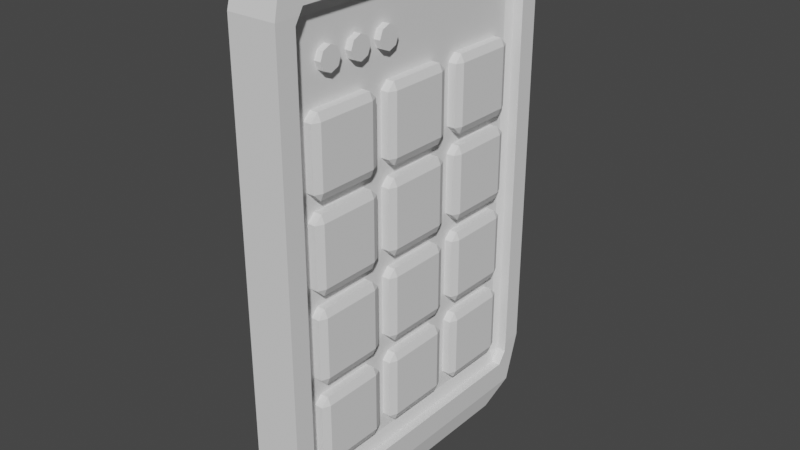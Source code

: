# Source: numpad001.blend  (saved by Blender 3.4.6; exported with 4.5.12 LTS)
import bpy
from mathutils import Matrix  # noqa: F401  (used for matrix-valued properties, if any)

bpy.ops.wm.read_factory_settings(use_empty=True)
scene = bpy.context.scene
scene.name = 'Scene'

# ---- collections
col_collection = bpy.data.collections.new('Collection'); scene.collection.children.link(col_collection)

# ---- world
world_world = bpy.data.worlds.new('World'); scene.world = world_world
world_world.use_nodes = True; world_world.node_tree.nodes.clear()
_N = world_world.node_tree.nodes; _L = world_world.node_tree.links
n0 = _N.new('ShaderNodeOutputWorld'); n0.name = 'World Output'; n0.location = (300, 300)
n1 = _N.new('ShaderNodeBackground'); n1.name = 'Background'; n1.location = (10, 300)
n1.inputs[0].default_value = (0.05088, 0.05088, 0.05088, 1.0)
_L.new(n1.outputs[0], n0.inputs[0])
n0.is_active_output = True
world_world.color = (0.05088, 0.05088, 0.05088)
world_world.use_sun_shadow = False
world_world.sun_shadow_jitter_overblur = 0.0

# ---- meshes
me_cube_001 = bpy.data.meshes.new('Cube.001')
me_cube_001.from_pydata([(0.09359, -0.1325, -0.1328), (-0.1183, -0.1183, -0.16), (-0.16, -0.16, -0.1183), (0.09359, -0.1406, -0.1254), (0.07002, -0.1325, -0.1254), (-0.1478, -0.1478, -0.1478), (0.09359, -0.1406, 0.1162), (-0.1183, 0.1183, -0.16), (-0.16, 0.16, -0.1183), (0.09359, -0.1325, 0.1237), (0.07002, -0.1325, 0.1162), (-0.1478, 0.1478, -0.1478), (0.09359, 0.1325, -0.1328), (0.1183, -0.1183, -0.16), (0.07002, 0.1325, -0.1254), (0.16, -0.16, -0.1183), (0.1478, -0.1478, -0.1478), (0.09359, 0.1406, -0.1254), (0.1183, 0.1183, -0.16), (0.09359, 0.1325, 0.1237), (0.16, 0.16, -0.1183), (0.09359, 0.1406, 0.1162), (0.1478, 0.1478, -0.1478), (0.07002, 0.1325, 0.1162), (-0.16, -0.16, 0.12), (-0.1428, -0.1428, 0.1371), (-0.155, -0.155, 0.1321), (-0.1428, 0.1428, 0.1371), (-0.16, 0.16, 0.12), (-0.155, 0.155, 0.1321), (0.1428, -0.1428, 0.1371), (0.16, -0.16, 0.12), (0.155, -0.155, 0.1321), (0.1428, 0.1428, 0.1371), (0.16, 0.16, 0.12), (0.155, 0.155, 0.1321), (0.16, -0.1366, 0.12), (0.16, -0.1406, 0.1162), (0.16, 0.1406, 0.1162), (0.16, 0.1366, 0.12), (0.16, -0.1406, -0.1183), (0.16, 0.1406, -0.1183), (0.1571, 0.1406, -0.1254), (0.154, 0.1325, -0.1328), (0.1571, -0.1406, -0.1254), (0.154, -0.1325, -0.1328), (0.1585, -0.1325, 0.1237), (0.1585, 0.1325, 0.1237)], [], [(2, 24, 28, 8), (36, 31, 15, 40, 37), (20, 34, 39, 38, 41), (8, 28, 34, 20), (15, 31, 24, 2), (7, 1, 5, 11), (11, 5, 2, 8), (18, 7, 11, 22), (22, 11, 8, 20), (13, 18, 22, 16), (44, 40, 15, 16, 22, 20, 41, 42, 43, 45), (1, 13, 16, 5), (5, 16, 15, 2), (7, 18, 13, 1), (25, 27, 29, 26), (26, 29, 28, 24), (27, 33, 35, 29), (29, 35, 34, 28), (33, 30, 32, 35), (35, 32, 31, 36, 46, 47, 39, 34), (30, 25, 26, 32), (32, 26, 24, 31), (33, 27, 25, 30), (3, 6, 37, 40, 44), (9, 19, 47, 46), (4, 14, 23, 10), (41, 38, 21, 17, 42), (0, 4, 3), (6, 10, 9), (12, 17, 14), (19, 23, 21), (12, 14, 4, 0), (3, 4, 10, 6), (9, 10, 23, 19), (21, 23, 14, 17), (17, 12, 43, 42), (19, 21, 38, 39, 47), (45, 0, 3, 44), (36, 37, 6, 9, 46), (12, 0, 45, 43)])
_uv = me_cube_001.uv_layers.new(name='UVMap')
_uv.uv.foreach_set('vector', [0.4076, 0.0, 0.6104, 0.0, 0.6104, 0.25, 0.4076, 0.25, 0.6104, 0.7317, 0.6104, 0.75, 0.4076, 0.75, 0.4076, 0.7349, 0.6072, 0.7349, 0.4076, 0.5, 0.6104, 0.5, 0.6104, 0.5183, 0.6072, 0.5151, 0.4076, 0.5151, 0.4076, 0.25, 0.6104, 0.25, 0.6104, 0.5, 0.4076, 0.5, 0.4076, 0.75, 0.6104, 0.75, 0.6104, 1.0, 0.4076, 1.0, 0.1576, 0.5326, 0.1576, 0.7174, 0.125, 0.7405, 0.125, 0.5095, 0.375, 0.2405, 0.375, 0.009537, 0.4076, 0.0, 0.4076, 0.25, 0.3424, 0.5326, 0.1576, 0.5326, 0.1345, 0.5, 0.3655, 0.5, 0.375, 0.4905, 0.375, 0.2595, 0.4076, 0.25, 0.4076, 0.5, 0.3424, 0.7174, 0.3424, 0.5326, 0.375, 0.5095, 0.375, 0.7405, 0.3997, 0.7349, 0.4076, 0.7349, 0.4076, 0.75, 0.375, 0.7405, 0.375, 0.5095, 0.4076, 0.5, 0.4076, 0.5151, 0.3997, 0.5151, 0.3915, 0.5215, 0.3915, 0.7285, 0.1576, 0.7174, 0.3424, 0.7174, 0.3655, 0.75, 0.1345, 0.75, 0.375, 0.9905, 0.375, 0.7595, 0.4076, 0.75, 0.4076, 1.0, 0.1576, 0.5326, 0.3424, 0.5326, 0.3424, 0.7174, 0.1576, 0.7174, 0.8616, 0.7366, 0.8616, 0.5134, 0.875, 0.5039, 0.875, 0.7461, 0.625, 0.003929, 0.625, 0.2461, 0.6104, 0.25, 0.6104, 0.0, 0.8616, 0.5134, 0.6384, 0.5134, 0.6289, 0.5, 0.8711, 0.5, 0.625, 0.2539, 0.625, 0.4961, 0.6104, 0.5, 0.6104, 0.25, 0.6384, 0.5134, 0.6384, 0.7366, 0.625, 0.7461, 0.625, 0.5039, 0.625, 0.5039, 0.625, 0.7461, 0.6104, 0.75, 0.6104, 0.7317, 0.6149, 0.7285, 0.6149, 0.5215, 0.6104, 0.5183, 0.6104, 0.5, 0.6384, 0.7366, 0.8616, 0.7366, 0.8711, 0.75, 0.6289, 0.75, 0.625, 0.7539, 0.625, 0.9961, 0.6104, 1.0, 0.6104, 0.75, 0.6384, 0.5134, 0.8616, 0.5134, 0.8616, 0.7366, 0.6384, 0.7366, 0.3822, 0.9928, 0.6178, 0.9928, 0.6178, 0.9724, 0.3891, 0.9724, 0.3822, 0.9733, 0.8678, 0.7428, 0.8678, 0.5072, 0.8478, 0.5072, 0.8478, 0.7428, 0.3822, 0.007239, 0.3822, 0.2428, 0.6178, 0.2428, 0.6178, 0.007239, 0.3891, 0.2776, 0.6178, 0.2776, 0.6178, 0.2572, 0.3822, 0.2572, 0.3822, 0.2767, 0.1322, 0.7428, 0.125, 0.7428, 0.1322, 0.75, 0.6178, 0.9928, 0.6178, 1.0, 0.625, 0.9928, 0.1322, 0.5072, 0.1322, 0.5, 0.125, 0.5072, 0.625, 0.2572, 0.6178, 0.25, 0.6178, 0.2572, 0.1322, 0.5072, 0.125, 0.5072, 0.125, 0.7428, 0.1322, 0.7428, 0.3822, 0.0, 0.3822, 0.007239, 0.6178, 0.007239, 0.6178, 0.0, 0.625, 0.007239, 0.6178, 0.007239, 0.6178, 0.2428, 0.625, 0.2428, 0.6178, 0.2572, 0.6178, 0.2428, 0.3822, 0.2428, 0.3822, 0.2572, 0.1322, 0.5, 0.1322, 0.5072, 0.1508, 0.5072, 0.1517, 0.5, 0.625, 0.2572, 0.6178, 0.2572, 0.6178, 0.2776, 0.6214, 0.2776, 0.625, 0.2772, 0.1508, 0.7428, 0.1322, 0.7428, 0.1322, 0.75, 0.1517, 0.75, 0.6214, 0.9724, 0.6178, 0.9724, 0.6178, 0.9928, 0.625, 0.9928, 0.625, 0.9728, 0.1322, 0.5072, 0.1322, 0.7428, 0.1508, 0.7428, 0.1508, 0.5072])
me_cube_001.update()
me_cube_002 = bpy.data.meshes.new('Cube.002')
me_cube_002.from_pydata([(-0.03191, -0.03191, -0.04), (-0.03191, -0.04, -0.03191), (-0.04, -0.03191, -0.03191), (-0.03191, -0.04, 0.03191), (-0.03191, -0.03191, 0.04), (-0.04, -0.03191, 0.03191), (-0.03191, 0.03191, -0.04), (-0.04, 0.03191, -0.03191), (-0.03191, 0.04, -0.03191), (-0.03191, 0.03191, 0.04), (-0.03191, 0.04, 0.03191), (-0.04, 0.03191, 0.03191), (0.03191, -0.03191, -0.04), (0.04, -0.03191, -0.03191), (0.03191, -0.04, -0.03191), (0.03191, -0.03191, 0.04), (0.03191, -0.04, 0.03191), (0.04, -0.03191, 0.03191), (0.03191, 0.03191, -0.04), (0.03191, 0.04, -0.03191), (0.04, 0.03191, -0.03191), (0.03191, 0.03191, 0.04), (0.04, 0.03191, 0.03191), (0.03191, 0.04, 0.03191)], [], [(14, 16, 3, 1), (20, 22, 17, 13), (21, 9, 4, 15), (2, 5, 11, 7), (8, 10, 23, 19), (0, 1, 2), (3, 4, 5), (6, 7, 8), (9, 10, 11), (12, 13, 14), (15, 16, 17), (18, 19, 20), (21, 22, 23), (6, 0, 2, 7), (1, 3, 5, 2), (4, 9, 11, 5), (10, 8, 7, 11), (18, 6, 8, 19), (9, 21, 23, 10), (22, 20, 19, 23), (12, 18, 20, 13), (21, 15, 17, 22), (16, 14, 13, 17), (0, 12, 14, 1), (15, 4, 3, 16), (6, 18, 12, 0)])
_uv = me_cube_002.uv_layers.new(name='UVMap')
_uv.uv.foreach_set('vector', [0.4003, 0.7753, 0.5997, 0.7753, 0.5997, 0.9747, 0.4003, 0.9747, 0.4003, 0.5253, 0.5997, 0.5253, 0.5997, 0.7247, 0.4003, 0.7247, 0.6503, 0.5253, 0.8497, 0.5253, 0.8497, 0.7247, 0.6503, 0.7247, 0.4003, 0.02527, 0.5997, 0.02527, 0.5997, 0.2247, 0.4003, 0.2247, 0.4003, 0.2753, 0.5997, 0.2753, 0.5997, 0.4747, 0.4003, 0.4747, 0.1503, 0.7247, 0.1503, 0.75, 0.125, 0.7247, 0.5997, 0.9747, 0.625, 0.9747, 0.5997, 1.0, 0.1503, 0.5253, 0.125, 0.5253, 0.1503, 0.5, 0.625, 0.2753, 0.5997, 0.2753, 0.5997, 0.25, 0.3497, 0.7247, 0.375, 0.7247, 0.3497, 0.75, 0.625, 0.7753, 0.5997, 0.7753, 0.5997, 0.75, 0.3497, 0.5253, 0.3497, 0.5, 0.375, 0.5253, 0.625, 0.5253, 0.5997, 0.5253, 0.5997, 0.5, 0.1503, 0.5253, 0.1503, 0.7247, 0.125, 0.7247, 0.125, 0.5253, 0.4003, 0.0, 0.5997, 0.0, 0.5997, 0.02527, 0.4003, 0.02527, 0.625, 0.02527, 0.625, 0.2247, 0.5997, 0.2247, 0.5997, 0.02527, 0.5997, 0.2753, 0.4003, 0.2753, 0.4003, 0.2247, 0.5997, 0.2247, 0.3497, 0.5253, 0.1503, 0.5253, 0.1503, 0.5, 0.3497, 0.5, 0.625, 0.2753, 0.625, 0.4747, 0.5997, 0.4747, 0.5997, 0.2753, 0.5997, 0.5253, 0.4003, 0.5253, 0.4003, 0.4747, 0.5997, 0.4747, 0.3497, 0.7247, 0.3497, 0.5253, 0.4003, 0.5253, 0.4003, 0.7247, 0.6503, 0.5253, 0.6503, 0.7247, 0.5997, 0.7247, 0.5997, 0.5253, 0.5997, 0.7753, 0.4003, 0.7753, 0.4003, 0.7247, 0.5997, 0.7247, 0.1503, 0.7247, 0.3497, 0.7247, 0.3497, 0.75, 0.1503, 0.75, 0.625, 0.7753, 0.625, 0.9747, 0.5997, 0.9747, 0.5997, 0.7753, 0.1503, 0.5253, 0.3497, 0.5253, 0.3497, 0.7247, 0.1503, 0.7247])
me_cube_002.update()
me_cube_003 = bpy.data.meshes.new('Cube.003')
me_cube_003.from_pydata([(-0.03191, -0.03191, -0.04), (-0.03191, -0.04, -0.03191), (-0.04, -0.03191, -0.03191), (-0.03191, -0.04, 0.03191), (-0.03191, -0.03191, 0.04), (-0.04, -0.03191, 0.03191), (-0.03191, 0.03191, -0.04), (-0.04, 0.03191, -0.03191), (-0.03191, 0.04, -0.03191), (-0.03191, 0.03191, 0.04), (-0.03191, 0.04, 0.03191), (-0.04, 0.03191, 0.03191), (0.03191, -0.03191, -0.04), (0.04, -0.03191, -0.03191), (0.03191, -0.04, -0.03191), (0.03191, -0.03191, 0.04), (0.03191, -0.04, 0.03191), (0.04, -0.03191, 0.03191), (0.03191, 0.03191, -0.04), (0.03191, 0.04, -0.03191), (0.04, 0.03191, -0.03191), (0.03191, 0.03191, 0.04), (0.04, 0.03191, 0.03191), (0.03191, 0.04, 0.03191)], [], [(14, 16, 3, 1), (20, 22, 17, 13), (21, 9, 4, 15), (2, 5, 11, 7), (8, 10, 23, 19), (0, 1, 2), (3, 4, 5), (6, 7, 8), (9, 10, 11), (12, 13, 14), (15, 16, 17), (18, 19, 20), (21, 22, 23), (6, 0, 2, 7), (1, 3, 5, 2), (4, 9, 11, 5), (10, 8, 7, 11), (18, 6, 8, 19), (9, 21, 23, 10), (22, 20, 19, 23), (12, 18, 20, 13), (21, 15, 17, 22), (16, 14, 13, 17), (0, 12, 14, 1), (15, 4, 3, 16), (6, 18, 12, 0)])
_uv = me_cube_003.uv_layers.new(name='UVMap')
_uv.uv.foreach_set('vector', [0.4003, 0.7753, 0.5997, 0.7753, 0.5997, 0.9747, 0.4003, 0.9747, 0.4003, 0.5253, 0.5997, 0.5253, 0.5997, 0.7247, 0.4003, 0.7247, 0.6503, 0.5253, 0.8497, 0.5253, 0.8497, 0.7247, 0.6503, 0.7247, 0.4003, 0.02527, 0.5997, 0.02527, 0.5997, 0.2247, 0.4003, 0.2247, 0.4003, 0.2753, 0.5997, 0.2753, 0.5997, 0.4747, 0.4003, 0.4747, 0.1503, 0.7247, 0.1503, 0.75, 0.125, 0.7247, 0.5997, 0.9747, 0.625, 0.9747, 0.5997, 1.0, 0.1503, 0.5253, 0.125, 0.5253, 0.1503, 0.5, 0.625, 0.2753, 0.5997, 0.2753, 0.5997, 0.25, 0.3497, 0.7247, 0.375, 0.7247, 0.3497, 0.75, 0.625, 0.7753, 0.5997, 0.7753, 0.5997, 0.75, 0.3497, 0.5253, 0.3497, 0.5, 0.375, 0.5253, 0.625, 0.5253, 0.5997, 0.5253, 0.5997, 0.5, 0.1503, 0.5253, 0.1503, 0.7247, 0.125, 0.7247, 0.125, 0.5253, 0.4003, 0.0, 0.5997, 0.0, 0.5997, 0.02527, 0.4003, 0.02527, 0.625, 0.02527, 0.625, 0.2247, 0.5997, 0.2247, 0.5997, 0.02527, 0.5997, 0.2753, 0.4003, 0.2753, 0.4003, 0.2247, 0.5997, 0.2247, 0.3497, 0.5253, 0.1503, 0.5253, 0.1503, 0.5, 0.3497, 0.5, 0.625, 0.2753, 0.625, 0.4747, 0.5997, 0.4747, 0.5997, 0.2753, 0.5997, 0.5253, 0.4003, 0.5253, 0.4003, 0.4747, 0.5997, 0.4747, 0.3497, 0.7247, 0.3497, 0.5253, 0.4003, 0.5253, 0.4003, 0.7247, 0.6503, 0.5253, 0.6503, 0.7247, 0.5997, 0.7247, 0.5997, 0.5253, 0.5997, 0.7753, 0.4003, 0.7753, 0.4003, 0.7247, 0.5997, 0.7247, 0.1503, 0.7247, 0.3497, 0.7247, 0.3497, 0.75, 0.1503, 0.75, 0.625, 0.7753, 0.625, 0.9747, 0.5997, 0.9747, 0.5997, 0.7753, 0.1503, 0.5253, 0.3497, 0.5253, 0.3497, 0.7247, 0.1503, 0.7247])
me_cube_003.update()
me_cube_004 = bpy.data.meshes.new('Cube.004')
me_cube_004.from_pydata([(-0.03191, -0.03191, -0.04), (-0.03191, -0.04, -0.03191), (-0.04, -0.03191, -0.03191), (-0.03191, -0.04, 0.03191), (-0.03191, -0.03191, 0.04), (-0.04, -0.03191, 0.03191), (-0.03191, 0.03191, -0.04), (-0.04, 0.03191, -0.03191), (-0.03191, 0.04, -0.03191), (-0.03191, 0.03191, 0.04), (-0.03191, 0.04, 0.03191), (-0.04, 0.03191, 0.03191), (0.03191, -0.03191, -0.04), (0.04, -0.03191, -0.03191), (0.03191, -0.04, -0.03191), (0.03191, -0.03191, 0.04), (0.03191, -0.04, 0.03191), (0.04, -0.03191, 0.03191), (0.03191, 0.03191, -0.04), (0.03191, 0.04, -0.03191), (0.04, 0.03191, -0.03191), (0.03191, 0.03191, 0.04), (0.04, 0.03191, 0.03191), (0.03191, 0.04, 0.03191)], [], [(14, 16, 3, 1), (20, 22, 17, 13), (21, 9, 4, 15), (2, 5, 11, 7), (8, 10, 23, 19), (0, 1, 2), (3, 4, 5), (6, 7, 8), (9, 10, 11), (12, 13, 14), (15, 16, 17), (18, 19, 20), (21, 22, 23), (6, 0, 2, 7), (1, 3, 5, 2), (4, 9, 11, 5), (10, 8, 7, 11), (18, 6, 8, 19), (9, 21, 23, 10), (22, 20, 19, 23), (12, 18, 20, 13), (21, 15, 17, 22), (16, 14, 13, 17), (0, 12, 14, 1), (15, 4, 3, 16), (6, 18, 12, 0)])
_uv = me_cube_004.uv_layers.new(name='UVMap')
_uv.uv.foreach_set('vector', [0.4003, 0.7753, 0.5997, 0.7753, 0.5997, 0.9747, 0.4003, 0.9747, 0.4003, 0.5253, 0.5997, 0.5253, 0.5997, 0.7247, 0.4003, 0.7247, 0.6503, 0.5253, 0.8497, 0.5253, 0.8497, 0.7247, 0.6503, 0.7247, 0.4003, 0.02527, 0.5997, 0.02527, 0.5997, 0.2247, 0.4003, 0.2247, 0.4003, 0.2753, 0.5997, 0.2753, 0.5997, 0.4747, 0.4003, 0.4747, 0.1503, 0.7247, 0.1503, 0.75, 0.125, 0.7247, 0.5997, 0.9747, 0.625, 0.9747, 0.5997, 1.0, 0.1503, 0.5253, 0.125, 0.5253, 0.1503, 0.5, 0.625, 0.2753, 0.5997, 0.2753, 0.5997, 0.25, 0.3497, 0.7247, 0.375, 0.7247, 0.3497, 0.75, 0.625, 0.7753, 0.5997, 0.7753, 0.5997, 0.75, 0.3497, 0.5253, 0.3497, 0.5, 0.375, 0.5253, 0.625, 0.5253, 0.5997, 0.5253, 0.5997, 0.5, 0.1503, 0.5253, 0.1503, 0.7247, 0.125, 0.7247, 0.125, 0.5253, 0.4003, 0.0, 0.5997, 0.0, 0.5997, 0.02527, 0.4003, 0.02527, 0.625, 0.02527, 0.625, 0.2247, 0.5997, 0.2247, 0.5997, 0.02527, 0.5997, 0.2753, 0.4003, 0.2753, 0.4003, 0.2247, 0.5997, 0.2247, 0.3497, 0.5253, 0.1503, 0.5253, 0.1503, 0.5, 0.3497, 0.5, 0.625, 0.2753, 0.625, 0.4747, 0.5997, 0.4747, 0.5997, 0.2753, 0.5997, 0.5253, 0.4003, 0.5253, 0.4003, 0.4747, 0.5997, 0.4747, 0.3497, 0.7247, 0.3497, 0.5253, 0.4003, 0.5253, 0.4003, 0.7247, 0.6503, 0.5253, 0.6503, 0.7247, 0.5997, 0.7247, 0.5997, 0.5253, 0.5997, 0.7753, 0.4003, 0.7753, 0.4003, 0.7247, 0.5997, 0.7247, 0.1503, 0.7247, 0.3497, 0.7247, 0.3497, 0.75, 0.1503, 0.75, 0.625, 0.7753, 0.625, 0.9747, 0.5997, 0.9747, 0.5997, 0.7753, 0.1503, 0.5253, 0.3497, 0.5253, 0.3497, 0.7247, 0.1503, 0.7247])
me_cube_004.update()
me_cube_005 = bpy.data.meshes.new('Cube.005')
me_cube_005.from_pydata([(-0.03191, -0.03191, -0.04), (-0.03191, -0.04, -0.03191), (-0.04, -0.03191, -0.03191), (-0.03191, -0.04, 0.03191), (-0.03191, -0.03191, 0.04), (-0.04, -0.03191, 0.03191), (-0.03191, 0.03191, -0.04), (-0.04, 0.03191, -0.03191), (-0.03191, 0.04, -0.03191), (-0.03191, 0.03191, 0.04), (-0.03191, 0.04, 0.03191), (-0.04, 0.03191, 0.03191), (0.03191, -0.03191, -0.04), (0.04, -0.03191, -0.03191), (0.03191, -0.04, -0.03191), (0.03191, -0.03191, 0.04), (0.03191, -0.04, 0.03191), (0.04, -0.03191, 0.03191), (0.03191, 0.03191, -0.04), (0.03191, 0.04, -0.03191), (0.04, 0.03191, -0.03191), (0.03191, 0.03191, 0.04), (0.04, 0.03191, 0.03191), (0.03191, 0.04, 0.03191)], [], [(14, 16, 3, 1), (20, 22, 17, 13), (21, 9, 4, 15), (2, 5, 11, 7), (8, 10, 23, 19), (0, 1, 2), (3, 4, 5), (6, 7, 8), (9, 10, 11), (12, 13, 14), (15, 16, 17), (18, 19, 20), (21, 22, 23), (6, 0, 2, 7), (1, 3, 5, 2), (4, 9, 11, 5), (10, 8, 7, 11), (18, 6, 8, 19), (9, 21, 23, 10), (22, 20, 19, 23), (12, 18, 20, 13), (21, 15, 17, 22), (16, 14, 13, 17), (0, 12, 14, 1), (15, 4, 3, 16), (6, 18, 12, 0)])
_uv = me_cube_005.uv_layers.new(name='UVMap')
_uv.uv.foreach_set('vector', [0.4003, 0.7753, 0.5997, 0.7753, 0.5997, 0.9747, 0.4003, 0.9747, 0.4003, 0.5253, 0.5997, 0.5253, 0.5997, 0.7247, 0.4003, 0.7247, 0.6503, 0.5253, 0.8497, 0.5253, 0.8497, 0.7247, 0.6503, 0.7247, 0.4003, 0.02527, 0.5997, 0.02527, 0.5997, 0.2247, 0.4003, 0.2247, 0.4003, 0.2753, 0.5997, 0.2753, 0.5997, 0.4747, 0.4003, 0.4747, 0.1503, 0.7247, 0.1503, 0.75, 0.125, 0.7247, 0.5997, 0.9747, 0.625, 0.9747, 0.5997, 1.0, 0.1503, 0.5253, 0.125, 0.5253, 0.1503, 0.5, 0.625, 0.2753, 0.5997, 0.2753, 0.5997, 0.25, 0.3497, 0.7247, 0.375, 0.7247, 0.3497, 0.75, 0.625, 0.7753, 0.5997, 0.7753, 0.5997, 0.75, 0.3497, 0.5253, 0.3497, 0.5, 0.375, 0.5253, 0.625, 0.5253, 0.5997, 0.5253, 0.5997, 0.5, 0.1503, 0.5253, 0.1503, 0.7247, 0.125, 0.7247, 0.125, 0.5253, 0.4003, 0.0, 0.5997, 0.0, 0.5997, 0.02527, 0.4003, 0.02527, 0.625, 0.02527, 0.625, 0.2247, 0.5997, 0.2247, 0.5997, 0.02527, 0.5997, 0.2753, 0.4003, 0.2753, 0.4003, 0.2247, 0.5997, 0.2247, 0.3497, 0.5253, 0.1503, 0.5253, 0.1503, 0.5, 0.3497, 0.5, 0.625, 0.2753, 0.625, 0.4747, 0.5997, 0.4747, 0.5997, 0.2753, 0.5997, 0.5253, 0.4003, 0.5253, 0.4003, 0.4747, 0.5997, 0.4747, 0.3497, 0.7247, 0.3497, 0.5253, 0.4003, 0.5253, 0.4003, 0.7247, 0.6503, 0.5253, 0.6503, 0.7247, 0.5997, 0.7247, 0.5997, 0.5253, 0.5997, 0.7753, 0.4003, 0.7753, 0.4003, 0.7247, 0.5997, 0.7247, 0.1503, 0.7247, 0.3497, 0.7247, 0.3497, 0.75, 0.1503, 0.75, 0.625, 0.7753, 0.625, 0.9747, 0.5997, 0.9747, 0.5997, 0.7753, 0.1503, 0.5253, 0.3497, 0.5253, 0.3497, 0.7247, 0.1503, 0.7247])
me_cube_005.update()
me_cube_006 = bpy.data.meshes.new('Cube.006')
me_cube_006.from_pydata([(-0.03191, -0.03191, -0.04), (-0.03191, -0.04, -0.03191), (-0.04, -0.03191, -0.03191), (-0.03191, -0.04, 0.03191), (-0.03191, -0.03191, 0.04), (-0.04, -0.03191, 0.03191), (-0.03191, 0.03191, -0.04), (-0.04, 0.03191, -0.03191), (-0.03191, 0.04, -0.03191), (-0.03191, 0.03191, 0.04), (-0.03191, 0.04, 0.03191), (-0.04, 0.03191, 0.03191), (0.03191, -0.03191, -0.04), (0.04, -0.03191, -0.03191), (0.03191, -0.04, -0.03191), (0.03191, -0.03191, 0.04), (0.03191, -0.04, 0.03191), (0.04, -0.03191, 0.03191), (0.03191, 0.03191, -0.04), (0.03191, 0.04, -0.03191), (0.04, 0.03191, -0.03191), (0.03191, 0.03191, 0.04), (0.04, 0.03191, 0.03191), (0.03191, 0.04, 0.03191)], [], [(14, 16, 3, 1), (20, 22, 17, 13), (21, 9, 4, 15), (2, 5, 11, 7), (8, 10, 23, 19), (0, 1, 2), (3, 4, 5), (6, 7, 8), (9, 10, 11), (12, 13, 14), (15, 16, 17), (18, 19, 20), (21, 22, 23), (6, 0, 2, 7), (1, 3, 5, 2), (4, 9, 11, 5), (10, 8, 7, 11), (18, 6, 8, 19), (9, 21, 23, 10), (22, 20, 19, 23), (12, 18, 20, 13), (21, 15, 17, 22), (16, 14, 13, 17), (0, 12, 14, 1), (15, 4, 3, 16), (6, 18, 12, 0)])
_uv = me_cube_006.uv_layers.new(name='UVMap')
_uv.uv.foreach_set('vector', [0.4003, 0.7753, 0.5997, 0.7753, 0.5997, 0.9747, 0.4003, 0.9747, 0.4003, 0.5253, 0.5997, 0.5253, 0.5997, 0.7247, 0.4003, 0.7247, 0.6503, 0.5253, 0.8497, 0.5253, 0.8497, 0.7247, 0.6503, 0.7247, 0.4003, 0.02527, 0.5997, 0.02527, 0.5997, 0.2247, 0.4003, 0.2247, 0.4003, 0.2753, 0.5997, 0.2753, 0.5997, 0.4747, 0.4003, 0.4747, 0.1503, 0.7247, 0.1503, 0.75, 0.125, 0.7247, 0.5997, 0.9747, 0.625, 0.9747, 0.5997, 1.0, 0.1503, 0.5253, 0.125, 0.5253, 0.1503, 0.5, 0.625, 0.2753, 0.5997, 0.2753, 0.5997, 0.25, 0.3497, 0.7247, 0.375, 0.7247, 0.3497, 0.75, 0.625, 0.7753, 0.5997, 0.7753, 0.5997, 0.75, 0.3497, 0.5253, 0.3497, 0.5, 0.375, 0.5253, 0.625, 0.5253, 0.5997, 0.5253, 0.5997, 0.5, 0.1503, 0.5253, 0.1503, 0.7247, 0.125, 0.7247, 0.125, 0.5253, 0.4003, 0.0, 0.5997, 0.0, 0.5997, 0.02527, 0.4003, 0.02527, 0.625, 0.02527, 0.625, 0.2247, 0.5997, 0.2247, 0.5997, 0.02527, 0.5997, 0.2753, 0.4003, 0.2753, 0.4003, 0.2247, 0.5997, 0.2247, 0.3497, 0.5253, 0.1503, 0.5253, 0.1503, 0.5, 0.3497, 0.5, 0.625, 0.2753, 0.625, 0.4747, 0.5997, 0.4747, 0.5997, 0.2753, 0.5997, 0.5253, 0.4003, 0.5253, 0.4003, 0.4747, 0.5997, 0.4747, 0.3497, 0.7247, 0.3497, 0.5253, 0.4003, 0.5253, 0.4003, 0.7247, 0.6503, 0.5253, 0.6503, 0.7247, 0.5997, 0.7247, 0.5997, 0.5253, 0.5997, 0.7753, 0.4003, 0.7753, 0.4003, 0.7247, 0.5997, 0.7247, 0.1503, 0.7247, 0.3497, 0.7247, 0.3497, 0.75, 0.1503, 0.75, 0.625, 0.7753, 0.625, 0.9747, 0.5997, 0.9747, 0.5997, 0.7753, 0.1503, 0.5253, 0.3497, 0.5253, 0.3497, 0.7247, 0.1503, 0.7247])
me_cube_006.update()
me_cube_007 = bpy.data.meshes.new('Cube.007')
me_cube_007.from_pydata([(-0.03191, -0.03191, -0.04), (-0.03191, -0.04, -0.03191), (-0.04, -0.03191, -0.03191), (-0.03191, -0.04, 0.03191), (-0.03191, -0.03191, 0.04), (-0.04, -0.03191, 0.03191), (-0.03191, 0.03191, -0.04), (-0.04, 0.03191, -0.03191), (-0.03191, 0.04, -0.03191), (-0.03191, 0.03191, 0.04), (-0.03191, 0.04, 0.03191), (-0.04, 0.03191, 0.03191), (0.03191, -0.03191, -0.04), (0.04, -0.03191, -0.03191), (0.03191, -0.04, -0.03191), (0.03191, -0.03191, 0.04), (0.03191, -0.04, 0.03191), (0.04, -0.03191, 0.03191), (0.03191, 0.03191, -0.04), (0.03191, 0.04, -0.03191), (0.04, 0.03191, -0.03191), (0.03191, 0.03191, 0.04), (0.04, 0.03191, 0.03191), (0.03191, 0.04, 0.03191)], [], [(14, 16, 3, 1), (20, 22, 17, 13), (21, 9, 4, 15), (2, 5, 11, 7), (8, 10, 23, 19), (0, 1, 2), (3, 4, 5), (6, 7, 8), (9, 10, 11), (12, 13, 14), (15, 16, 17), (18, 19, 20), (21, 22, 23), (6, 0, 2, 7), (1, 3, 5, 2), (4, 9, 11, 5), (10, 8, 7, 11), (18, 6, 8, 19), (9, 21, 23, 10), (22, 20, 19, 23), (12, 18, 20, 13), (21, 15, 17, 22), (16, 14, 13, 17), (0, 12, 14, 1), (15, 4, 3, 16), (6, 18, 12, 0)])
_uv = me_cube_007.uv_layers.new(name='UVMap')
_uv.uv.foreach_set('vector', [0.4003, 0.7753, 0.5997, 0.7753, 0.5997, 0.9747, 0.4003, 0.9747, 0.4003, 0.5253, 0.5997, 0.5253, 0.5997, 0.7247, 0.4003, 0.7247, 0.6503, 0.5253, 0.8497, 0.5253, 0.8497, 0.7247, 0.6503, 0.7247, 0.4003, 0.02527, 0.5997, 0.02527, 0.5997, 0.2247, 0.4003, 0.2247, 0.4003, 0.2753, 0.5997, 0.2753, 0.5997, 0.4747, 0.4003, 0.4747, 0.1503, 0.7247, 0.1503, 0.75, 0.125, 0.7247, 0.5997, 0.9747, 0.625, 0.9747, 0.5997, 1.0, 0.1503, 0.5253, 0.125, 0.5253, 0.1503, 0.5, 0.625, 0.2753, 0.5997, 0.2753, 0.5997, 0.25, 0.3497, 0.7247, 0.375, 0.7247, 0.3497, 0.75, 0.625, 0.7753, 0.5997, 0.7753, 0.5997, 0.75, 0.3497, 0.5253, 0.3497, 0.5, 0.375, 0.5253, 0.625, 0.5253, 0.5997, 0.5253, 0.5997, 0.5, 0.1503, 0.5253, 0.1503, 0.7247, 0.125, 0.7247, 0.125, 0.5253, 0.4003, 0.0, 0.5997, 0.0, 0.5997, 0.02527, 0.4003, 0.02527, 0.625, 0.02527, 0.625, 0.2247, 0.5997, 0.2247, 0.5997, 0.02527, 0.5997, 0.2753, 0.4003, 0.2753, 0.4003, 0.2247, 0.5997, 0.2247, 0.3497, 0.5253, 0.1503, 0.5253, 0.1503, 0.5, 0.3497, 0.5, 0.625, 0.2753, 0.625, 0.4747, 0.5997, 0.4747, 0.5997, 0.2753, 0.5997, 0.5253, 0.4003, 0.5253, 0.4003, 0.4747, 0.5997, 0.4747, 0.3497, 0.7247, 0.3497, 0.5253, 0.4003, 0.5253, 0.4003, 0.7247, 0.6503, 0.5253, 0.6503, 0.7247, 0.5997, 0.7247, 0.5997, 0.5253, 0.5997, 0.7753, 0.4003, 0.7753, 0.4003, 0.7247, 0.5997, 0.7247, 0.1503, 0.7247, 0.3497, 0.7247, 0.3497, 0.75, 0.1503, 0.75, 0.625, 0.7753, 0.625, 0.9747, 0.5997, 0.9747, 0.5997, 0.7753, 0.1503, 0.5253, 0.3497, 0.5253, 0.3497, 0.7247, 0.1503, 0.7247])
me_cube_007.update()
me_cube_008 = bpy.data.meshes.new('Cube.008')
me_cube_008.from_pydata([(-0.03191, -0.03191, -0.04), (-0.03191, -0.04, -0.03191), (-0.04, -0.03191, -0.03191), (-0.03191, -0.04, 0.03191), (-0.03191, -0.03191, 0.04), (-0.04, -0.03191, 0.03191), (-0.03191, 0.03191, -0.04), (-0.04, 0.03191, -0.03191), (-0.03191, 0.04, -0.03191), (-0.03191, 0.03191, 0.04), (-0.03191, 0.04, 0.03191), (-0.04, 0.03191, 0.03191), (0.03191, -0.03191, -0.04), (0.04, -0.03191, -0.03191), (0.03191, -0.04, -0.03191), (0.03191, -0.03191, 0.04), (0.03191, -0.04, 0.03191), (0.04, -0.03191, 0.03191), (0.03191, 0.03191, -0.04), (0.03191, 0.04, -0.03191), (0.04, 0.03191, -0.03191), (0.03191, 0.03191, 0.04), (0.04, 0.03191, 0.03191), (0.03191, 0.04, 0.03191)], [], [(14, 16, 3, 1), (20, 22, 17, 13), (21, 9, 4, 15), (2, 5, 11, 7), (8, 10, 23, 19), (0, 1, 2), (3, 4, 5), (6, 7, 8), (9, 10, 11), (12, 13, 14), (15, 16, 17), (18, 19, 20), (21, 22, 23), (6, 0, 2, 7), (1, 3, 5, 2), (4, 9, 11, 5), (10, 8, 7, 11), (18, 6, 8, 19), (9, 21, 23, 10), (22, 20, 19, 23), (12, 18, 20, 13), (21, 15, 17, 22), (16, 14, 13, 17), (0, 12, 14, 1), (15, 4, 3, 16), (6, 18, 12, 0)])
_uv = me_cube_008.uv_layers.new(name='UVMap')
_uv.uv.foreach_set('vector', [0.4003, 0.7753, 0.5997, 0.7753, 0.5997, 0.9747, 0.4003, 0.9747, 0.4003, 0.5253, 0.5997, 0.5253, 0.5997, 0.7247, 0.4003, 0.7247, 0.6503, 0.5253, 0.8497, 0.5253, 0.8497, 0.7247, 0.6503, 0.7247, 0.4003, 0.02527, 0.5997, 0.02527, 0.5997, 0.2247, 0.4003, 0.2247, 0.4003, 0.2753, 0.5997, 0.2753, 0.5997, 0.4747, 0.4003, 0.4747, 0.1503, 0.7247, 0.1503, 0.75, 0.125, 0.7247, 0.5997, 0.9747, 0.625, 0.9747, 0.5997, 1.0, 0.1503, 0.5253, 0.125, 0.5253, 0.1503, 0.5, 0.625, 0.2753, 0.5997, 0.2753, 0.5997, 0.25, 0.3497, 0.7247, 0.375, 0.7247, 0.3497, 0.75, 0.625, 0.7753, 0.5997, 0.7753, 0.5997, 0.75, 0.3497, 0.5253, 0.3497, 0.5, 0.375, 0.5253, 0.625, 0.5253, 0.5997, 0.5253, 0.5997, 0.5, 0.1503, 0.5253, 0.1503, 0.7247, 0.125, 0.7247, 0.125, 0.5253, 0.4003, 0.0, 0.5997, 0.0, 0.5997, 0.02527, 0.4003, 0.02527, 0.625, 0.02527, 0.625, 0.2247, 0.5997, 0.2247, 0.5997, 0.02527, 0.5997, 0.2753, 0.4003, 0.2753, 0.4003, 0.2247, 0.5997, 0.2247, 0.3497, 0.5253, 0.1503, 0.5253, 0.1503, 0.5, 0.3497, 0.5, 0.625, 0.2753, 0.625, 0.4747, 0.5997, 0.4747, 0.5997, 0.2753, 0.5997, 0.5253, 0.4003, 0.5253, 0.4003, 0.4747, 0.5997, 0.4747, 0.3497, 0.7247, 0.3497, 0.5253, 0.4003, 0.5253, 0.4003, 0.7247, 0.6503, 0.5253, 0.6503, 0.7247, 0.5997, 0.7247, 0.5997, 0.5253, 0.5997, 0.7753, 0.4003, 0.7753, 0.4003, 0.7247, 0.5997, 0.7247, 0.1503, 0.7247, 0.3497, 0.7247, 0.3497, 0.75, 0.1503, 0.75, 0.625, 0.7753, 0.625, 0.9747, 0.5997, 0.9747, 0.5997, 0.7753, 0.1503, 0.5253, 0.3497, 0.5253, 0.3497, 0.7247, 0.1503, 0.7247])
me_cube_008.update()
me_cube_009 = bpy.data.meshes.new('Cube.009')
me_cube_009.from_pydata([(-0.03191, -0.03191, -0.04), (-0.03191, -0.04, -0.03191), (-0.04, -0.03191, -0.03191), (-0.03191, -0.04, 0.03191), (-0.03191, -0.03191, 0.04), (-0.04, -0.03191, 0.03191), (-0.03191, 0.03191, -0.04), (-0.04, 0.03191, -0.03191), (-0.03191, 0.04, -0.03191), (-0.03191, 0.03191, 0.04), (-0.03191, 0.04, 0.03191), (-0.04, 0.03191, 0.03191), (0.03191, -0.03191, -0.04), (0.04, -0.03191, -0.03191), (0.03191, -0.04, -0.03191), (0.03191, -0.03191, 0.04), (0.03191, -0.04, 0.03191), (0.04, -0.03191, 0.03191), (0.03191, 0.03191, -0.04), (0.03191, 0.04, -0.03191), (0.04, 0.03191, -0.03191), (0.03191, 0.03191, 0.04), (0.04, 0.03191, 0.03191), (0.03191, 0.04, 0.03191)], [], [(14, 16, 3, 1), (20, 22, 17, 13), (21, 9, 4, 15), (2, 5, 11, 7), (8, 10, 23, 19), (0, 1, 2), (3, 4, 5), (6, 7, 8), (9, 10, 11), (12, 13, 14), (15, 16, 17), (18, 19, 20), (21, 22, 23), (6, 0, 2, 7), (1, 3, 5, 2), (4, 9, 11, 5), (10, 8, 7, 11), (18, 6, 8, 19), (9, 21, 23, 10), (22, 20, 19, 23), (12, 18, 20, 13), (21, 15, 17, 22), (16, 14, 13, 17), (0, 12, 14, 1), (15, 4, 3, 16), (6, 18, 12, 0)])
_uv = me_cube_009.uv_layers.new(name='UVMap')
_uv.uv.foreach_set('vector', [0.4003, 0.7753, 0.5997, 0.7753, 0.5997, 0.9747, 0.4003, 0.9747, 0.4003, 0.5253, 0.5997, 0.5253, 0.5997, 0.7247, 0.4003, 0.7247, 0.6503, 0.5253, 0.8497, 0.5253, 0.8497, 0.7247, 0.6503, 0.7247, 0.4003, 0.02527, 0.5997, 0.02527, 0.5997, 0.2247, 0.4003, 0.2247, 0.4003, 0.2753, 0.5997, 0.2753, 0.5997, 0.4747, 0.4003, 0.4747, 0.1503, 0.7247, 0.1503, 0.75, 0.125, 0.7247, 0.5997, 0.9747, 0.625, 0.9747, 0.5997, 1.0, 0.1503, 0.5253, 0.125, 0.5253, 0.1503, 0.5, 0.625, 0.2753, 0.5997, 0.2753, 0.5997, 0.25, 0.3497, 0.7247, 0.375, 0.7247, 0.3497, 0.75, 0.625, 0.7753, 0.5997, 0.7753, 0.5997, 0.75, 0.3497, 0.5253, 0.3497, 0.5, 0.375, 0.5253, 0.625, 0.5253, 0.5997, 0.5253, 0.5997, 0.5, 0.1503, 0.5253, 0.1503, 0.7247, 0.125, 0.7247, 0.125, 0.5253, 0.4003, 0.0, 0.5997, 0.0, 0.5997, 0.02527, 0.4003, 0.02527, 0.625, 0.02527, 0.625, 0.2247, 0.5997, 0.2247, 0.5997, 0.02527, 0.5997, 0.2753, 0.4003, 0.2753, 0.4003, 0.2247, 0.5997, 0.2247, 0.3497, 0.5253, 0.1503, 0.5253, 0.1503, 0.5, 0.3497, 0.5, 0.625, 0.2753, 0.625, 0.4747, 0.5997, 0.4747, 0.5997, 0.2753, 0.5997, 0.5253, 0.4003, 0.5253, 0.4003, 0.4747, 0.5997, 0.4747, 0.3497, 0.7247, 0.3497, 0.5253, 0.4003, 0.5253, 0.4003, 0.7247, 0.6503, 0.5253, 0.6503, 0.7247, 0.5997, 0.7247, 0.5997, 0.5253, 0.5997, 0.7753, 0.4003, 0.7753, 0.4003, 0.7247, 0.5997, 0.7247, 0.1503, 0.7247, 0.3497, 0.7247, 0.3497, 0.75, 0.1503, 0.75, 0.625, 0.7753, 0.625, 0.9747, 0.5997, 0.9747, 0.5997, 0.7753, 0.1503, 0.5253, 0.3497, 0.5253, 0.3497, 0.7247, 0.1503, 0.7247])
me_cube_009.update()
me_cube_010 = bpy.data.meshes.new('Cube.010')
me_cube_010.from_pydata([(-0.03191, -0.03191, -0.04), (-0.03191, -0.04, -0.03191), (-0.04, -0.03191, -0.03191), (-0.03191, -0.04, 0.03191), (-0.03191, -0.03191, 0.04), (-0.04, -0.03191, 0.03191), (-0.03191, 0.03191, -0.04), (-0.04, 0.03191, -0.03191), (-0.03191, 0.04, -0.03191), (-0.03191, 0.03191, 0.04), (-0.03191, 0.04, 0.03191), (-0.04, 0.03191, 0.03191), (0.03191, -0.03191, -0.04), (0.04, -0.03191, -0.03191), (0.03191, -0.04, -0.03191), (0.03191, -0.03191, 0.04), (0.03191, -0.04, 0.03191), (0.04, -0.03191, 0.03191), (0.03191, 0.03191, -0.04), (0.03191, 0.04, -0.03191), (0.04, 0.03191, -0.03191), (0.03191, 0.03191, 0.04), (0.04, 0.03191, 0.03191), (0.03191, 0.04, 0.03191)], [], [(14, 16, 3, 1), (20, 22, 17, 13), (21, 9, 4, 15), (2, 5, 11, 7), (8, 10, 23, 19), (0, 1, 2), (3, 4, 5), (6, 7, 8), (9, 10, 11), (12, 13, 14), (15, 16, 17), (18, 19, 20), (21, 22, 23), (6, 0, 2, 7), (1, 3, 5, 2), (4, 9, 11, 5), (10, 8, 7, 11), (18, 6, 8, 19), (9, 21, 23, 10), (22, 20, 19, 23), (12, 18, 20, 13), (21, 15, 17, 22), (16, 14, 13, 17), (0, 12, 14, 1), (15, 4, 3, 16), (6, 18, 12, 0)])
_uv = me_cube_010.uv_layers.new(name='UVMap')
_uv.uv.foreach_set('vector', [0.4003, 0.7753, 0.5997, 0.7753, 0.5997, 0.9747, 0.4003, 0.9747, 0.4003, 0.5253, 0.5997, 0.5253, 0.5997, 0.7247, 0.4003, 0.7247, 0.6503, 0.5253, 0.8497, 0.5253, 0.8497, 0.7247, 0.6503, 0.7247, 0.4003, 0.02527, 0.5997, 0.02527, 0.5997, 0.2247, 0.4003, 0.2247, 0.4003, 0.2753, 0.5997, 0.2753, 0.5997, 0.4747, 0.4003, 0.4747, 0.1503, 0.7247, 0.1503, 0.75, 0.125, 0.7247, 0.5997, 0.9747, 0.625, 0.9747, 0.5997, 1.0, 0.1503, 0.5253, 0.125, 0.5253, 0.1503, 0.5, 0.625, 0.2753, 0.5997, 0.2753, 0.5997, 0.25, 0.3497, 0.7247, 0.375, 0.7247, 0.3497, 0.75, 0.625, 0.7753, 0.5997, 0.7753, 0.5997, 0.75, 0.3497, 0.5253, 0.3497, 0.5, 0.375, 0.5253, 0.625, 0.5253, 0.5997, 0.5253, 0.5997, 0.5, 0.1503, 0.5253, 0.1503, 0.7247, 0.125, 0.7247, 0.125, 0.5253, 0.4003, 0.0, 0.5997, 0.0, 0.5997, 0.02527, 0.4003, 0.02527, 0.625, 0.02527, 0.625, 0.2247, 0.5997, 0.2247, 0.5997, 0.02527, 0.5997, 0.2753, 0.4003, 0.2753, 0.4003, 0.2247, 0.5997, 0.2247, 0.3497, 0.5253, 0.1503, 0.5253, 0.1503, 0.5, 0.3497, 0.5, 0.625, 0.2753, 0.625, 0.4747, 0.5997, 0.4747, 0.5997, 0.2753, 0.5997, 0.5253, 0.4003, 0.5253, 0.4003, 0.4747, 0.5997, 0.4747, 0.3497, 0.7247, 0.3497, 0.5253, 0.4003, 0.5253, 0.4003, 0.7247, 0.6503, 0.5253, 0.6503, 0.7247, 0.5997, 0.7247, 0.5997, 0.5253, 0.5997, 0.7753, 0.4003, 0.7753, 0.4003, 0.7247, 0.5997, 0.7247, 0.1503, 0.7247, 0.3497, 0.7247, 0.3497, 0.75, 0.1503, 0.75, 0.625, 0.7753, 0.625, 0.9747, 0.5997, 0.9747, 0.5997, 0.7753, 0.1503, 0.5253, 0.3497, 0.5253, 0.3497, 0.7247, 0.1503, 0.7247])
me_cube_010.update()
me_cube_011 = bpy.data.meshes.new('Cube.011')
me_cube_011.from_pydata([(-0.03191, -0.03191, -0.04), (-0.03191, -0.04, -0.03191), (-0.04, -0.03191, -0.03191), (-0.03191, -0.04, 0.03191), (-0.03191, -0.03191, 0.04), (-0.04, -0.03191, 0.03191), (-0.03191, 0.03191, -0.04), (-0.04, 0.03191, -0.03191), (-0.03191, 0.04, -0.03191), (-0.03191, 0.03191, 0.04), (-0.03191, 0.04, 0.03191), (-0.04, 0.03191, 0.03191), (0.03191, -0.03191, -0.04), (0.04, -0.03191, -0.03191), (0.03191, -0.04, -0.03191), (0.03191, -0.03191, 0.04), (0.03191, -0.04, 0.03191), (0.04, -0.03191, 0.03191), (0.03191, 0.03191, -0.04), (0.03191, 0.04, -0.03191), (0.04, 0.03191, -0.03191), (0.03191, 0.03191, 0.04), (0.04, 0.03191, 0.03191), (0.03191, 0.04, 0.03191)], [], [(14, 16, 3, 1), (20, 22, 17, 13), (21, 9, 4, 15), (2, 5, 11, 7), (8, 10, 23, 19), (0, 1, 2), (3, 4, 5), (6, 7, 8), (9, 10, 11), (12, 13, 14), (15, 16, 17), (18, 19, 20), (21, 22, 23), (6, 0, 2, 7), (1, 3, 5, 2), (4, 9, 11, 5), (10, 8, 7, 11), (18, 6, 8, 19), (9, 21, 23, 10), (22, 20, 19, 23), (12, 18, 20, 13), (21, 15, 17, 22), (16, 14, 13, 17), (0, 12, 14, 1), (15, 4, 3, 16), (6, 18, 12, 0)])
_uv = me_cube_011.uv_layers.new(name='UVMap')
_uv.uv.foreach_set('vector', [0.4003, 0.7753, 0.5997, 0.7753, 0.5997, 0.9747, 0.4003, 0.9747, 0.4003, 0.5253, 0.5997, 0.5253, 0.5997, 0.7247, 0.4003, 0.7247, 0.6503, 0.5253, 0.8497, 0.5253, 0.8497, 0.7247, 0.6503, 0.7247, 0.4003, 0.02527, 0.5997, 0.02527, 0.5997, 0.2247, 0.4003, 0.2247, 0.4003, 0.2753, 0.5997, 0.2753, 0.5997, 0.4747, 0.4003, 0.4747, 0.1503, 0.7247, 0.1503, 0.75, 0.125, 0.7247, 0.5997, 0.9747, 0.625, 0.9747, 0.5997, 1.0, 0.1503, 0.5253, 0.125, 0.5253, 0.1503, 0.5, 0.625, 0.2753, 0.5997, 0.2753, 0.5997, 0.25, 0.3497, 0.7247, 0.375, 0.7247, 0.3497, 0.75, 0.625, 0.7753, 0.5997, 0.7753, 0.5997, 0.75, 0.3497, 0.5253, 0.3497, 0.5, 0.375, 0.5253, 0.625, 0.5253, 0.5997, 0.5253, 0.5997, 0.5, 0.1503, 0.5253, 0.1503, 0.7247, 0.125, 0.7247, 0.125, 0.5253, 0.4003, 0.0, 0.5997, 0.0, 0.5997, 0.02527, 0.4003, 0.02527, 0.625, 0.02527, 0.625, 0.2247, 0.5997, 0.2247, 0.5997, 0.02527, 0.5997, 0.2753, 0.4003, 0.2753, 0.4003, 0.2247, 0.5997, 0.2247, 0.3497, 0.5253, 0.1503, 0.5253, 0.1503, 0.5, 0.3497, 0.5, 0.625, 0.2753, 0.625, 0.4747, 0.5997, 0.4747, 0.5997, 0.2753, 0.5997, 0.5253, 0.4003, 0.5253, 0.4003, 0.4747, 0.5997, 0.4747, 0.3497, 0.7247, 0.3497, 0.5253, 0.4003, 0.5253, 0.4003, 0.7247, 0.6503, 0.5253, 0.6503, 0.7247, 0.5997, 0.7247, 0.5997, 0.5253, 0.5997, 0.7753, 0.4003, 0.7753, 0.4003, 0.7247, 0.5997, 0.7247, 0.1503, 0.7247, 0.3497, 0.7247, 0.3497, 0.75, 0.1503, 0.75, 0.625, 0.7753, 0.625, 0.9747, 0.5997, 0.9747, 0.5997, 0.7753, 0.1503, 0.5253, 0.3497, 0.5253, 0.3497, 0.7247, 0.1503, 0.7247])
me_cube_011.update()
me_cube_012 = bpy.data.meshes.new('Cube.012')
me_cube_012.from_pydata([(-0.03191, -0.03191, -0.04), (-0.03191, -0.04, -0.03191), (-0.04, -0.03191, -0.03191), (-0.03191, -0.04, 0.03191), (-0.03191, -0.03191, 0.04), (-0.04, -0.03191, 0.03191), (-0.03191, 0.03191, -0.04), (-0.04, 0.03191, -0.03191), (-0.03191, 0.04, -0.03191), (-0.03191, 0.03191, 0.04), (-0.03191, 0.04, 0.03191), (-0.04, 0.03191, 0.03191), (0.03191, -0.03191, -0.04), (0.04, -0.03191, -0.03191), (0.03191, -0.04, -0.03191), (0.03191, -0.03191, 0.04), (0.03191, -0.04, 0.03191), (0.04, -0.03191, 0.03191), (0.03191, 0.03191, -0.04), (0.03191, 0.04, -0.03191), (0.04, 0.03191, -0.03191), (0.03191, 0.03191, 0.04), (0.04, 0.03191, 0.03191), (0.03191, 0.04, 0.03191)], [], [(14, 16, 3, 1), (20, 22, 17, 13), (21, 9, 4, 15), (2, 5, 11, 7), (8, 10, 23, 19), (0, 1, 2), (3, 4, 5), (6, 7, 8), (9, 10, 11), (12, 13, 14), (15, 16, 17), (18, 19, 20), (21, 22, 23), (6, 0, 2, 7), (1, 3, 5, 2), (4, 9, 11, 5), (10, 8, 7, 11), (18, 6, 8, 19), (9, 21, 23, 10), (22, 20, 19, 23), (12, 18, 20, 13), (21, 15, 17, 22), (16, 14, 13, 17), (0, 12, 14, 1), (15, 4, 3, 16), (6, 18, 12, 0)])
_uv = me_cube_012.uv_layers.new(name='UVMap')
_uv.uv.foreach_set('vector', [0.4003, 0.7753, 0.5997, 0.7753, 0.5997, 0.9747, 0.4003, 0.9747, 0.4003, 0.5253, 0.5997, 0.5253, 0.5997, 0.7247, 0.4003, 0.7247, 0.6503, 0.5253, 0.8497, 0.5253, 0.8497, 0.7247, 0.6503, 0.7247, 0.4003, 0.02527, 0.5997, 0.02527, 0.5997, 0.2247, 0.4003, 0.2247, 0.4003, 0.2753, 0.5997, 0.2753, 0.5997, 0.4747, 0.4003, 0.4747, 0.1503, 0.7247, 0.1503, 0.75, 0.125, 0.7247, 0.5997, 0.9747, 0.625, 0.9747, 0.5997, 1.0, 0.1503, 0.5253, 0.125, 0.5253, 0.1503, 0.5, 0.625, 0.2753, 0.5997, 0.2753, 0.5997, 0.25, 0.3497, 0.7247, 0.375, 0.7247, 0.3497, 0.75, 0.625, 0.7753, 0.5997, 0.7753, 0.5997, 0.75, 0.3497, 0.5253, 0.3497, 0.5, 0.375, 0.5253, 0.625, 0.5253, 0.5997, 0.5253, 0.5997, 0.5, 0.1503, 0.5253, 0.1503, 0.7247, 0.125, 0.7247, 0.125, 0.5253, 0.4003, 0.0, 0.5997, 0.0, 0.5997, 0.02527, 0.4003, 0.02527, 0.625, 0.02527, 0.625, 0.2247, 0.5997, 0.2247, 0.5997, 0.02527, 0.5997, 0.2753, 0.4003, 0.2753, 0.4003, 0.2247, 0.5997, 0.2247, 0.3497, 0.5253, 0.1503, 0.5253, 0.1503, 0.5, 0.3497, 0.5, 0.625, 0.2753, 0.625, 0.4747, 0.5997, 0.4747, 0.5997, 0.2753, 0.5997, 0.5253, 0.4003, 0.5253, 0.4003, 0.4747, 0.5997, 0.4747, 0.3497, 0.7247, 0.3497, 0.5253, 0.4003, 0.5253, 0.4003, 0.7247, 0.6503, 0.5253, 0.6503, 0.7247, 0.5997, 0.7247, 0.5997, 0.5253, 0.5997, 0.7753, 0.4003, 0.7753, 0.4003, 0.7247, 0.5997, 0.7247, 0.1503, 0.7247, 0.3497, 0.7247, 0.3497, 0.75, 0.1503, 0.75, 0.625, 0.7753, 0.625, 0.9747, 0.5997, 0.9747, 0.5997, 0.7753, 0.1503, 0.5253, 0.3497, 0.5253, 0.3497, 0.7247, 0.1503, 0.7247])
me_cube_012.update()
me_cube_013 = bpy.data.meshes.new('Cube.013')
me_cube_013.from_pydata([(-0.03191, -0.03191, -0.04), (-0.03191, -0.04, -0.03191), (-0.04, -0.03191, -0.03191), (-0.03191, -0.04, 0.03191), (-0.03191, -0.03191, 0.04), (-0.04, -0.03191, 0.03191), (-0.03191, 0.03191, -0.04), (-0.04, 0.03191, -0.03191), (-0.03191, 0.04, -0.03191), (-0.03191, 0.03191, 0.04), (-0.03191, 0.04, 0.03191), (-0.04, 0.03191, 0.03191), (0.03191, -0.03191, -0.04), (0.04, -0.03191, -0.03191), (0.03191, -0.04, -0.03191), (0.03191, -0.03191, 0.04), (0.03191, -0.04, 0.03191), (0.04, -0.03191, 0.03191), (0.03191, 0.03191, -0.04), (0.03191, 0.04, -0.03191), (0.04, 0.03191, -0.03191), (0.03191, 0.03191, 0.04), (0.04, 0.03191, 0.03191), (0.03191, 0.04, 0.03191)], [], [(14, 16, 3, 1), (20, 22, 17, 13), (21, 9, 4, 15), (2, 5, 11, 7), (8, 10, 23, 19), (0, 1, 2), (3, 4, 5), (6, 7, 8), (9, 10, 11), (12, 13, 14), (15, 16, 17), (18, 19, 20), (21, 22, 23), (6, 0, 2, 7), (1, 3, 5, 2), (4, 9, 11, 5), (10, 8, 7, 11), (18, 6, 8, 19), (9, 21, 23, 10), (22, 20, 19, 23), (12, 18, 20, 13), (21, 15, 17, 22), (16, 14, 13, 17), (0, 12, 14, 1), (15, 4, 3, 16), (6, 18, 12, 0)])
_uv = me_cube_013.uv_layers.new(name='UVMap')
_uv.uv.foreach_set('vector', [0.4003, 0.7753, 0.5997, 0.7753, 0.5997, 0.9747, 0.4003, 0.9747, 0.4003, 0.5253, 0.5997, 0.5253, 0.5997, 0.7247, 0.4003, 0.7247, 0.6503, 0.5253, 0.8497, 0.5253, 0.8497, 0.7247, 0.6503, 0.7247, 0.4003, 0.02527, 0.5997, 0.02527, 0.5997, 0.2247, 0.4003, 0.2247, 0.4003, 0.2753, 0.5997, 0.2753, 0.5997, 0.4747, 0.4003, 0.4747, 0.1503, 0.7247, 0.1503, 0.75, 0.125, 0.7247, 0.5997, 0.9747, 0.625, 0.9747, 0.5997, 1.0, 0.1503, 0.5253, 0.125, 0.5253, 0.1503, 0.5, 0.625, 0.2753, 0.5997, 0.2753, 0.5997, 0.25, 0.3497, 0.7247, 0.375, 0.7247, 0.3497, 0.75, 0.625, 0.7753, 0.5997, 0.7753, 0.5997, 0.75, 0.3497, 0.5253, 0.3497, 0.5, 0.375, 0.5253, 0.625, 0.5253, 0.5997, 0.5253, 0.5997, 0.5, 0.1503, 0.5253, 0.1503, 0.7247, 0.125, 0.7247, 0.125, 0.5253, 0.4003, 0.0, 0.5997, 0.0, 0.5997, 0.02527, 0.4003, 0.02527, 0.625, 0.02527, 0.625, 0.2247, 0.5997, 0.2247, 0.5997, 0.02527, 0.5997, 0.2753, 0.4003, 0.2753, 0.4003, 0.2247, 0.5997, 0.2247, 0.3497, 0.5253, 0.1503, 0.5253, 0.1503, 0.5, 0.3497, 0.5, 0.625, 0.2753, 0.625, 0.4747, 0.5997, 0.4747, 0.5997, 0.2753, 0.5997, 0.5253, 0.4003, 0.5253, 0.4003, 0.4747, 0.5997, 0.4747, 0.3497, 0.7247, 0.3497, 0.5253, 0.4003, 0.5253, 0.4003, 0.7247, 0.6503, 0.5253, 0.6503, 0.7247, 0.5997, 0.7247, 0.5997, 0.5253, 0.5997, 0.7753, 0.4003, 0.7753, 0.4003, 0.7247, 0.5997, 0.7247, 0.1503, 0.7247, 0.3497, 0.7247, 0.3497, 0.75, 0.1503, 0.75, 0.625, 0.7753, 0.625, 0.9747, 0.5997, 0.9747, 0.5997, 0.7753, 0.1503, 0.5253, 0.3497, 0.5253, 0.3497, 0.7247, 0.1503, 0.7247])
me_cube_013.update()
me_cylinder = bpy.data.meshes.new('Cylinder')
me_cylinder.from_pydata([(0.0, 0.01, -0.005), (0.0, 0.01, 0.005), (0.007071, 0.007071, -0.005), (0.007071, 0.007071, 0.005), (0.01, 0.0, -0.005), (0.01, 0.0, 0.005), (0.007071, -0.007071, -0.005), (0.007071, -0.007071, 0.005), (0.0, -0.01, -0.005), (0.0, -0.01, 0.005), (-0.007071, -0.007071, -0.005), (-0.007071, -0.007071, 0.005), (-0.01, 0.0, -0.005), (-0.01, 0.0, 0.005), (-0.007071, 0.007071, -0.005), (-0.007071, 0.007071, 0.005)], [], [(0, 1, 3, 2), (2, 3, 5, 4), (4, 5, 7, 6), (6, 7, 9, 8), (8, 9, 11, 10), (10, 11, 13, 12), (3, 1, 15, 13, 11, 9, 7, 5), (12, 13, 15, 14), (14, 15, 1, 0), (0, 2, 4, 6, 8, 10, 12, 14)])
_uv = me_cylinder.uv_layers.new(name='UVMap')
_uv.uv.foreach_set('vector', [1.0, 0.5, 1.0, 1.0, 0.875, 1.0, 0.875, 0.5, 0.875, 0.5, 0.875, 1.0, 0.75, 1.0, 0.75, 0.5, 0.75, 0.5, 0.75, 1.0, 0.625, 1.0, 0.625, 0.5, 0.625, 0.5, 0.625, 1.0, 0.5, 1.0, 0.5, 0.5, 0.5, 0.5, 0.5, 1.0, 0.375, 1.0, 0.375, 0.5, 0.375, 0.5, 0.375, 1.0, 0.25, 1.0, 0.25, 0.5, 0.4197, 0.4197, 0.25, 0.49, 0.08029, 0.4197, 0.01, 0.25, 0.08029, 0.08029, 0.25, 0.01, 0.4197, 0.08029, 0.49, 0.25, 0.25, 0.5, 0.25, 1.0, 0.125, 1.0, 0.125, 0.5, 0.125, 0.5, 0.125, 1.0, 0.0, 1.0, 0.0, 0.5, 0.75, 0.49, 0.9197, 0.4197, 0.99, 0.25, 0.9197, 0.08029, 0.75, 0.01, 0.5803, 0.08029, 0.51, 0.25, 0.5803, 0.4197])
me_cylinder.update()
me_cylinder_001 = bpy.data.meshes.new('Cylinder.001')
me_cylinder_001.from_pydata([(0.0, 0.01, -0.005), (0.0, 0.01, 0.005), (0.007071, 0.007071, -0.005), (0.007071, 0.007071, 0.005), (0.01, 0.0, -0.005), (0.01, 0.0, 0.005), (0.007071, -0.007071, -0.005), (0.007071, -0.007071, 0.005), (0.0, -0.01, -0.005), (0.0, -0.01, 0.005), (-0.007071, -0.007071, -0.005), (-0.007071, -0.007071, 0.005), (-0.01, 0.0, -0.005), (-0.01, 0.0, 0.005), (-0.007071, 0.007071, -0.005), (-0.007071, 0.007071, 0.005)], [], [(0, 1, 3, 2), (2, 3, 5, 4), (4, 5, 7, 6), (6, 7, 9, 8), (8, 9, 11, 10), (10, 11, 13, 12), (3, 1, 15, 13, 11, 9, 7, 5), (12, 13, 15, 14), (14, 15, 1, 0), (0, 2, 4, 6, 8, 10, 12, 14)])
_uv = me_cylinder_001.uv_layers.new(name='UVMap')
_uv.uv.foreach_set('vector', [1.0, 0.5, 1.0, 1.0, 0.875, 1.0, 0.875, 0.5, 0.875, 0.5, 0.875, 1.0, 0.75, 1.0, 0.75, 0.5, 0.75, 0.5, 0.75, 1.0, 0.625, 1.0, 0.625, 0.5, 0.625, 0.5, 0.625, 1.0, 0.5, 1.0, 0.5, 0.5, 0.5, 0.5, 0.5, 1.0, 0.375, 1.0, 0.375, 0.5, 0.375, 0.5, 0.375, 1.0, 0.25, 1.0, 0.25, 0.5, 0.4197, 0.4197, 0.25, 0.49, 0.08029, 0.4197, 0.01, 0.25, 0.08029, 0.08029, 0.25, 0.01, 0.4197, 0.08029, 0.49, 0.25, 0.25, 0.5, 0.25, 1.0, 0.125, 1.0, 0.125, 0.5, 0.125, 0.5, 0.125, 1.0, 0.0, 1.0, 0.0, 0.5, 0.75, 0.49, 0.9197, 0.4197, 0.99, 0.25, 0.9197, 0.08029, 0.75, 0.01, 0.5803, 0.08029, 0.51, 0.25, 0.5803, 0.4197])
me_cylinder_001.update()
me_cylinder_002 = bpy.data.meshes.new('Cylinder.002')
me_cylinder_002.from_pydata([(0.0, 0.01, -0.005), (0.0, 0.01, 0.005), (0.007071, 0.007071, -0.005), (0.007071, 0.007071, 0.005), (0.01, 0.0, -0.005), (0.01, 0.0, 0.005), (0.007071, -0.007071, -0.005), (0.007071, -0.007071, 0.005), (0.0, -0.01, -0.005), (0.0, -0.01, 0.005), (-0.007071, -0.007071, -0.005), (-0.007071, -0.007071, 0.005), (-0.01, 0.0, -0.005), (-0.01, 0.0, 0.005), (-0.007071, 0.007071, -0.005), (-0.007071, 0.007071, 0.005)], [], [(0, 1, 3, 2), (2, 3, 5, 4), (4, 5, 7, 6), (6, 7, 9, 8), (8, 9, 11, 10), (10, 11, 13, 12), (3, 1, 15, 13, 11, 9, 7, 5), (12, 13, 15, 14), (14, 15, 1, 0), (0, 2, 4, 6, 8, 10, 12, 14)])
_uv = me_cylinder_002.uv_layers.new(name='UVMap')
_uv.uv.foreach_set('vector', [1.0, 0.5, 1.0, 1.0, 0.875, 1.0, 0.875, 0.5, 0.875, 0.5, 0.875, 1.0, 0.75, 1.0, 0.75, 0.5, 0.75, 0.5, 0.75, 1.0, 0.625, 1.0, 0.625, 0.5, 0.625, 0.5, 0.625, 1.0, 0.5, 1.0, 0.5, 0.5, 0.5, 0.5, 0.5, 1.0, 0.375, 1.0, 0.375, 0.5, 0.375, 0.5, 0.375, 1.0, 0.25, 1.0, 0.25, 0.5, 0.4197, 0.4197, 0.25, 0.49, 0.08029, 0.4197, 0.01, 0.25, 0.08029, 0.08029, 0.25, 0.01, 0.4197, 0.08029, 0.49, 0.25, 0.25, 0.5, 0.25, 1.0, 0.125, 1.0, 0.125, 0.5, 0.125, 0.5, 0.125, 1.0, 0.0, 1.0, 0.0, 0.5, 0.75, 0.49, 0.9197, 0.4197, 0.99, 0.25, 0.9197, 0.08029, 0.75, 0.01, 0.5803, 0.08029, 0.51, 0.25, 0.5803, 0.4197])
me_cylinder_002.update()

# ---- objects
ob_body = bpy.data.objects.new('Body', me_cube_001)
ob_0 = bpy.data.objects.new('0', me_cube_002)
ob_8 = bpy.data.objects.new('8', me_cube_003)
ob_5 = bpy.data.objects.new('5', me_cube_004)
ob_2 = bpy.data.objects.new('2', me_cube_005)
ob_3 = bpy.data.objects.new('3', me_cube_006)
ob_6 = bpy.data.objects.new('6', me_cube_007)
ob_9 = bpy.data.objects.new('9', me_cube_008)
ob_x = bpy.data.objects.new('#', me_cube_009)
ob_1 = bpy.data.objects.new('1', me_cube_010)
ob_4 = bpy.data.objects.new('4', me_cube_011)
ob_7 = bpy.data.objects.new('7', me_cube_012)
ob_x_1 = bpy.data.objects.new('*', me_cube_013)
ob_button001 = bpy.data.objects.new('Button001', me_cylinder)
ob_button002 = bpy.data.objects.new('Button002', me_cylinder_001)
ob_button003 = bpy.data.objects.new('Button003', me_cylinder_002)

# ---- transforms, parenting, visibility, modifiers, constraints
ob_body.location = (0.0, 0.0, 0.2008)
ob_body.scale = (0.1474, 1.0, 1.697)
ob_0.location = (0.005731, 2.71e-05, 0.03399)
ob_0.scale = (0.3877, 0.9107, 0.9107)
ob_8.location = (0.005731, 2.71e-05, 0.1202)
ob_8.scale = (0.3877, 0.9107, 0.9107)
ob_5.location = (0.005731, 2.71e-05, 0.2056)
ob_5.scale = (0.3877, 0.9107, 0.9107)
ob_2.location = (0.005731, 2.71e-05, 0.2898)
ob_2.scale = (0.3877, 0.9107, 0.9107)
ob_3.location = (0.005731, 0.08821, 0.2898)
ob_3.scale = (0.3877, 0.9107, 0.9107)
ob_6.location = (0.005731, 0.08821, 0.2056)
ob_6.scale = (0.3877, 0.9107, 0.9107)
ob_9.location = (0.005731, 0.08821, 0.1202)
ob_9.scale = (0.3877, 0.9107, 0.9107)
ob_x.location = (0.005731, 0.08821, 0.03399)
ob_x.scale = (0.3877, 0.9107, 0.9107)
ob_1.location = (0.005731, -0.08733, 0.2898)
ob_1.scale = (0.3877, 0.9107, 0.9107)
ob_4.location = (0.005731, -0.08733, 0.2056)
ob_4.scale = (0.3877, 0.9107, 0.9107)
ob_7.location = (0.005731, -0.08733, 0.1202)
ob_7.scale = (0.3877, 0.9107, 0.9107)
ob_x_1.location = (0.005731, -0.08733, 0.03399)
ob_x_1.scale = (0.3877, 0.9107, 0.9107)
ob_button001.location = (0.01113, -0.09896, 0.3626)
ob_button001.rotation_euler = (0.0, 1.571, 0.0)
ob_button001.scale = (1.105, 1.105, 1.105)
ob_button002.location = (0.01113, -0.06575, 0.3626)
ob_button002.rotation_euler = (0.0, 1.571, 0.0)
ob_button002.scale = (1.105, 1.105, 1.105)
ob_button003.location = (0.01113, -0.03272, 0.3626)
ob_button003.rotation_euler = (0.0, 1.571, 0.0)
ob_button003.scale = (1.105, 1.105, 1.105)

# ---- collection membership
col_collection.objects.link(ob_body)
col_collection.objects.link(ob_0)
col_collection.objects.link(ob_8)
col_collection.objects.link(ob_5)
col_collection.objects.link(ob_2)
col_collection.objects.link(ob_3)
col_collection.objects.link(ob_6)
col_collection.objects.link(ob_9)
col_collection.objects.link(ob_x)
col_collection.objects.link(ob_1)
col_collection.objects.link(ob_4)
col_collection.objects.link(ob_7)
col_collection.objects.link(ob_x_1)
col_collection.objects.link(ob_button001)
col_collection.objects.link(ob_button002)
col_collection.objects.link(ob_button003)

# ---- scene / render settings (as saved in the file)
scene.frame_start = 1; scene.frame_end = 250; scene.frame_set(1)
scene.render.engine = 'BLENDER_EEVEE_NEXT'
scene.cycles.sampling_pattern = 'TABULATED_SOBOL'
scene.cycles.use_light_tree = False
scene.view_settings.view_transform = 'Filmic'
bpy.context.view_layer.update()

# ---- added for rendering (the .blend has no active camera and no usable light): camera, sun
cam_auto = bpy.data.cameras.new('AutoCamera')
cam_auto.lens = 50.0
cam_auto.sensor_width = 36.0
cam_auto.clip_end = 1000.0
ob_auto_camera = bpy.data.objects.new('AutoCamera', cam_auto)
scene.collection.objects.link(ob_auto_camera)
ob_auto_camera.location = (0.554216, -0.66506, 0.624787)
ob_auto_camera.rotation_euler = (1.09748, -7.21219e-08, 0.694738)
scene.camera = ob_auto_camera
light_auto_sun = bpy.data.lights.new('AutoSun', 'SUN')
light_auto_sun.energy = 3.0
light_auto_sun.angle = 0.0523599
ob_auto_sun = bpy.data.objects.new('AutoSun', light_auto_sun)
scene.collection.objects.link(ob_auto_sun)
ob_auto_sun.rotation_euler = (0.872665, 0.174533, 0.523599)
bpy.context.view_layer.update()
